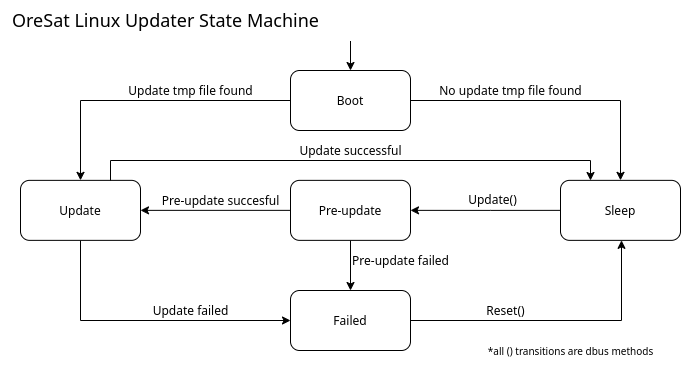

The diagram above was exported from draw.io. Its source (the exported page's mxGraphModel, read from the mxfile embedded in the PNG):
<mxGraphModel dx="1502" dy="412" grid="1" gridSize="10" guides="1" tooltips="1" connect="1" arrows="1" fold="1" page="0" pageScale="1" pageWidth="850" pageHeight="1100" math="0" shadow="0">
  <root>
    <mxCell id="0" />
    <mxCell id="1" parent="0" />
    <mxCell id="DzezM5DeejyPLPSw25Jw-12" value="" style="edgeStyle=orthogonalEdgeStyle;rounded=0;orthogonalLoop=1;jettySize=auto;html=1;exitX=0;exitY=0.5;exitDx=0;exitDy=0;entryX=1;entryY=0.5;entryDx=0;entryDy=0;" parent="1" source="DzezM5DeejyPLPSw25Jw-10" target="DzezM5DeejyPLPSw25Jw-13" edge="1">
      <mxGeometry relative="1" as="geometry">
        <Array as="points">
          <mxPoint x="60" y="240" />
          <mxPoint x="60" y="240" />
        </Array>
        <mxPoint x="-120" y="230" as="targetPoint" />
      </mxGeometry>
    </mxCell>
    <mxCell id="2Z2Wpp6rNTpN6V176Gxv-10" value="Update()" style="text;html=1;align=center;verticalAlign=middle;resizable=0;points=[];labelBackgroundColor=#ffffff;" parent="DzezM5DeejyPLPSw25Jw-12" vertex="1" connectable="0">
      <mxGeometry x="0.389" y="-42" relative="1" as="geometry">
        <mxPoint x="35.28" y="31.07" as="offset" />
      </mxGeometry>
    </mxCell>
    <mxCell id="DzezM5DeejyPLPSw25Jw-10" value="Sleep" style="rounded=1;whiteSpace=wrap;html=1;" parent="1" vertex="1">
      <mxGeometry x="130" y="209.86" width="120" height="60" as="geometry" />
    </mxCell>
    <mxCell id="1YGqt5mnrBmNRkJeA3JE-4" value="" style="edgeStyle=orthogonalEdgeStyle;rounded=0;orthogonalLoop=1;jettySize=auto;html=1;entryX=0;entryY=0.5;entryDx=0;entryDy=0;exitX=0.5;exitY=1;exitDx=0;exitDy=0;" parent="1" source="ztERf-3nYfU3-QBFE-wx-6" target="DzezM5DeejyPLPSw25Jw-17" edge="1">
      <mxGeometry relative="1" as="geometry">
        <mxPoint x="-150" y="349.86" as="targetPoint" />
        <Array as="points">
          <mxPoint x="-350" y="350" />
        </Array>
      </mxGeometry>
    </mxCell>
    <mxCell id="1YGqt5mnrBmNRkJeA3JE-13" value="Update failed" style="text;html=1;align=center;verticalAlign=middle;resizable=0;points=[];labelBackgroundColor=#ffffff;" parent="1YGqt5mnrBmNRkJeA3JE-4" vertex="1" connectable="0">
      <mxGeometry x="-0.7252" relative="1" as="geometry">
        <mxPoint x="110" y="30.139999999999993" as="offset" />
      </mxGeometry>
    </mxCell>
    <mxCell id="ztERf-3nYfU3-QBFE-wx-7" value="" style="edgeStyle=orthogonalEdgeStyle;rounded=0;orthogonalLoop=1;jettySize=auto;html=1;fontSize=12;" edge="1" parent="1" source="DzezM5DeejyPLPSw25Jw-13" target="ztERf-3nYfU3-QBFE-wx-6">
      <mxGeometry relative="1" as="geometry" />
    </mxCell>
    <mxCell id="ztERf-3nYfU3-QBFE-wx-11" value="Pre-update succesful" style="edgeLabel;html=1;align=center;verticalAlign=middle;resizable=0;points=[];fontSize=12;" vertex="1" connectable="0" parent="ztERf-3nYfU3-QBFE-wx-7">
      <mxGeometry x="-0.1533" y="1" relative="1" as="geometry">
        <mxPoint x="-6.5" y="-11" as="offset" />
      </mxGeometry>
    </mxCell>
    <mxCell id="ztERf-3nYfU3-QBFE-wx-12" value="" style="edgeStyle=orthogonalEdgeStyle;rounded=0;orthogonalLoop=1;jettySize=auto;html=1;fontSize=12;" edge="1" parent="1" source="DzezM5DeejyPLPSw25Jw-13" target="DzezM5DeejyPLPSw25Jw-17">
      <mxGeometry relative="1" as="geometry" />
    </mxCell>
    <mxCell id="ztERf-3nYfU3-QBFE-wx-13" value="Pre-update failed" style="edgeLabel;html=1;align=center;verticalAlign=middle;resizable=0;points=[];fontSize=12;" vertex="1" connectable="0" parent="ztERf-3nYfU3-QBFE-wx-12">
      <mxGeometry x="0.2022" y="1" relative="1" as="geometry">
        <mxPoint x="49" y="-9.86" as="offset" />
      </mxGeometry>
    </mxCell>
    <mxCell id="DzezM5DeejyPLPSw25Jw-13" value="Pre-update" style="rounded=1;whiteSpace=wrap;html=1;" parent="1" vertex="1">
      <mxGeometry x="-140" y="209.86" width="120" height="60" as="geometry" />
    </mxCell>
    <mxCell id="ztERf-3nYfU3-QBFE-wx-6" value="Update" style="rounded=1;whiteSpace=wrap;html=1;" vertex="1" parent="1">
      <mxGeometry x="-410" y="209.86" width="120" height="60" as="geometry" />
    </mxCell>
    <mxCell id="1YGqt5mnrBmNRkJeA3JE-9" value="" style="edgeStyle=orthogonalEdgeStyle;rounded=0;orthogonalLoop=1;jettySize=auto;html=1;" parent="1" edge="1">
      <mxGeometry relative="1" as="geometry">
        <mxPoint x="160" y="210" as="targetPoint" />
        <Array as="points">
          <mxPoint x="-320" y="190" />
          <mxPoint x="160" y="190" />
        </Array>
        <mxPoint x="-320" y="210" as="sourcePoint" />
      </mxGeometry>
    </mxCell>
    <mxCell id="ztERf-3nYfU3-QBFE-wx-3" value="" style="edgeStyle=orthogonalEdgeStyle;rounded=0;orthogonalLoop=1;jettySize=auto;html=1;entryX=0.5;entryY=1;entryDx=0;entryDy=0;exitX=1;exitY=0.5;exitDx=0;exitDy=0;" edge="1" parent="1" source="DzezM5DeejyPLPSw25Jw-17">
      <mxGeometry relative="1" as="geometry">
        <mxPoint x="191" y="310" as="sourcePoint" />
        <mxPoint x="191" y="269.8600000000001" as="targetPoint" />
      </mxGeometry>
    </mxCell>
    <mxCell id="ztERf-3nYfU3-QBFE-wx-4" value="Reset()" style="edgeLabel;html=1;align=center;verticalAlign=middle;resizable=0;points=[];fontSize=12;" vertex="1" connectable="0" parent="ztERf-3nYfU3-QBFE-wx-3">
      <mxGeometry x="0.0582" y="-3" relative="1" as="geometry">
        <mxPoint x="-59.5" y="-13" as="offset" />
      </mxGeometry>
    </mxCell>
    <mxCell id="DzezM5DeejyPLPSw25Jw-17" value="Failed" style="rounded=1;whiteSpace=wrap;html=1;" parent="1" vertex="1">
      <mxGeometry x="-140" y="320" width="120" height="60" as="geometry" />
    </mxCell>
    <mxCell id="Or9bkKHmgVjLe4yHG9Gi-8" value="" style="edgeStyle=orthogonalEdgeStyle;rounded=0;orthogonalLoop=1;jettySize=auto;html=1;exitX=1;exitY=0.5;exitDx=0;exitDy=0;" parent="1" source="ztERf-3nYfU3-QBFE-wx-9" target="DzezM5DeejyPLPSw25Jw-10" edge="1">
      <mxGeometry relative="1" as="geometry">
        <mxPoint x="190" y="170" as="sourcePoint" />
      </mxGeometry>
    </mxCell>
    <mxCell id="Or9bkKHmgVjLe4yHG9Gi-13" value="" style="edgeStyle=orthogonalEdgeStyle;rounded=0;orthogonalLoop=1;jettySize=auto;html=1;entryX=0.5;entryY=0;entryDx=0;entryDy=0;exitX=0;exitY=0.5;exitDx=0;exitDy=0;" parent="1" source="ztERf-3nYfU3-QBFE-wx-9" target="ztERf-3nYfU3-QBFE-wx-6" edge="1">
      <mxGeometry relative="1" as="geometry">
        <mxPoint x="130" y="140" as="sourcePoint" />
        <mxPoint x="190" y="240" as="targetPoint" />
        <Array as="points">
          <mxPoint x="-350" y="130" />
        </Array>
      </mxGeometry>
    </mxCell>
    <mxCell id="Or9bkKHmgVjLe4yHG9Gi-29" value="" style="edgeStyle=orthogonalEdgeStyle;rounded=0;orthogonalLoop=1;jettySize=auto;html=1;entryX=0.5;entryY=0;entryDx=0;entryDy=0;" parent="1" source="Or9bkKHmgVjLe4yHG9Gi-28" target="ztERf-3nYfU3-QBFE-wx-9" edge="1">
      <mxGeometry relative="1" as="geometry">
        <mxPoint x="190" y="100" as="targetPoint" />
      </mxGeometry>
    </mxCell>
    <mxCell id="Or9bkKHmgVjLe4yHG9Gi-28" value="" style="rounded=1;whiteSpace=wrap;html=1;strokeColor=#FFFFFF;" parent="1" vertex="1">
      <mxGeometry x="-140" y="50" width="120" height="20" as="geometry" />
    </mxCell>
    <mxCell id="Or9bkKHmgVjLe4yHG9Gi-32" value="No update tmp file found" style="text;html=1;align=center;verticalAlign=middle;resizable=0;points=[];autosize=1;" parent="1" vertex="1">
      <mxGeometry y="110" width="160" height="20" as="geometry" />
    </mxCell>
    <mxCell id="1YGqt5mnrBmNRkJeA3JE-10" value="Update successful" style="text;html=1;align=center;verticalAlign=middle;resizable=0;points=[];autosize=1;" parent="1" vertex="1">
      <mxGeometry x="-140" y="170" width="120" height="20" as="geometry" />
    </mxCell>
    <mxCell id="1YGqt5mnrBmNRkJeA3JE-14" value="&lt;font style=&quot;font-size: 10px&quot;&gt;*all () transitions are dbus methods&lt;/font&gt;" style="text;html=1;align=center;verticalAlign=middle;resizable=0;points=[];autosize=1;" parent="1" vertex="1">
      <mxGeometry x="50" y="370" width="180" height="20" as="geometry" />
    </mxCell>
    <mxCell id="ztERf-3nYfU3-QBFE-wx-5" value="Update tmp file found" style="text;html=1;align=center;verticalAlign=middle;resizable=0;points=[];autosize=1;" vertex="1" parent="1">
      <mxGeometry x="-310" y="110" width="140" height="20" as="geometry" />
    </mxCell>
    <mxCell id="ztERf-3nYfU3-QBFE-wx-9" value="Boot" style="rounded=1;whiteSpace=wrap;html=1;fontSize=12;" vertex="1" parent="1">
      <mxGeometry x="-140" y="100" width="120" height="60" as="geometry" />
    </mxCell>
    <mxCell id="DzezM5DeejyPLPSw25Jw-44" value="&lt;font style=&quot;font-size: 18px&quot;&gt;OreSat Linux Updater State Machine&lt;/font&gt;" style="text;html=1;align=center;verticalAlign=middle;resizable=0;points=[];autosize=1;" parent="1" vertex="1">
      <mxGeometry x="-420" y="40" width="310" height="20" as="geometry" />
    </mxCell>
  </root>
</mxGraphModel>